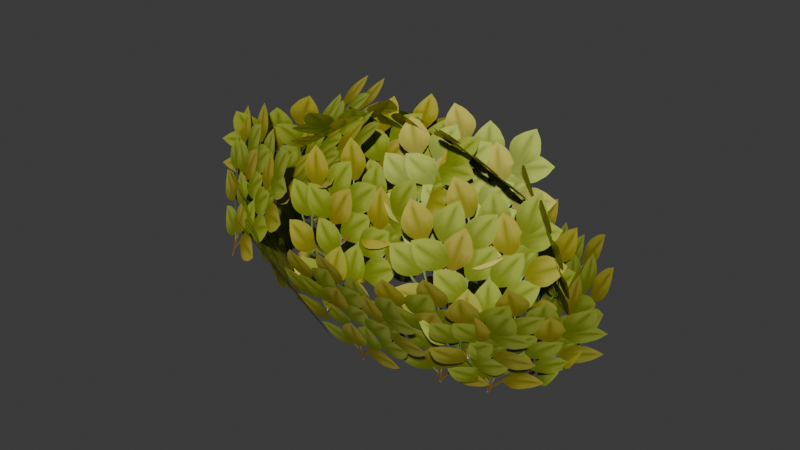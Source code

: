 # Source: bush2.blend  (saved by Blender 4.4.30; exported with 4.5.12 LTS)
import bpy
from mathutils import Matrix  # noqa: F401  (used for matrix-valued properties, if any)

bpy.ops.wm.read_factory_settings(use_empty=True)
scene = bpy.context.scene
scene.name = 'Scene'

# ---- collections
col_collection = bpy.data.collections.new('Collection'); scene.collection.children.link(col_collection)

# ---- images (referenced by path relative to the original .blend; pixels are not part of the script)
import os
ASSET_DIR = os.environ.get("B2B_ASSET_DIR", "")  # directory of the original .blend (textures are referenced by path, not embedded)
HERE = os.path.dirname(os.path.abspath(__file__))  # packed textures are extracted next to this script under _unpacked/

def load_image(name, relpath, width, height, colorspace="sRGB"):
    """Load a texture the original file referenced (path relative to the .blend, or extracted next to this script)."""
    p = next((c for c in (os.path.join(HERE, relpath), os.path.join(ASSET_DIR, relpath)) if relpath and os.path.exists(c)), "")
    if p:
        img = bpy.data.images.load(p, check_existing=True)
        img.name = name
    else:  # same state as the original file: an image datablock whose file is absent (Cycles renders it pink)
        img = bpy.data.images.new(name, width, height)
        img.source = "FILE"
        img.filepath = "//" + (relpath or name)
    img.colorspace_settings.name = colorspace
    return img
img_image_1 = load_image('Image_1', '_unpacked/Image_1.a7708c1b.png', 1024, 1024, 'sRGB')

# ---- materials (node trees are filled in below, after node groups)
mat_onetextrans = bpy.data.materials.new('onetextrans')

# ---- material node trees
mat_onetextrans.use_nodes = True; mat_onetextrans.node_tree.nodes.clear()
_N = mat_onetextrans.node_tree.nodes; _L = mat_onetextrans.node_tree.links
n0 = _N.new('ShaderNodeBsdfPrincipled'); n0.name = 'Principled BSDF'; n0.location = (10, 300)
n0.inputs[1].default_value = 0.1355
n1 = _N.new('ShaderNodeOutputMaterial'); n1.name = 'Material Output'; n1.location = (300, 300)
n2 = _N.new('NodeFrame'); n2.name = 'Frame'; n2.location = (0, 0)
n2.label = 'Alpha Clip'
n2.width = 150
n3 = _N.new('ShaderNodeMath'); n3.name = 'Math'; n3.location = (-340, -20)
n3.operation = 'SUBTRACT'
n3.inputs[0].default_value = 1.0
n4 = _N.new('ShaderNodeMath'); n4.name = 'Math.001'; n4.location = (-540, -20)
n4.operation = 'LESS_THAN'
n4.inputs[1].default_value = 0.5611
n5 = _N.new('ShaderNodeTexImage'); n5.name = 'Image Texture'; n5.location = (-840, 210)
n5.label = 'BASE COLOR'
n5.image = img_image_1
n3.parent = n2
n4.parent = n2
_L.new(n0.outputs[0], n1.inputs[0])
_L.new(n3.outputs[0], n0.inputs[4])
_L.new(n4.outputs[0], n3.inputs[1])
_L.new(n5.outputs[0], n0.inputs[0])
_L.new(n5.outputs[1], n4.inputs[0])
n1.is_active_output = True

# ---- world
world_world = bpy.data.worlds.new('World'); scene.world = world_world
world_world.use_nodes = True; world_world.node_tree.nodes.clear()
_N = world_world.node_tree.nodes; _L = world_world.node_tree.links
n0 = _N.new('ShaderNodeOutputWorld'); n0.name = 'World Output'; n0.location = (300, 300)
n1 = _N.new('ShaderNodeBackground'); n1.name = 'Background'; n1.location = (10, 300)
n1.inputs[0].default_value = (0.05088, 0.05088, 0.05088, 1.0)
_L.new(n1.outputs[0], n0.inputs[0])
n0.is_active_output = True
world_world.color = (0.05088, 0.05088, 0.05088)
world_world.use_sun_shadow = False
world_world.sun_shadow_jitter_overblur = 0.0

# ---- meshes
me_object_56 = bpy.data.meshes.new('Object_56')
me_object_56.from_pydata([(13.35, 3.539, -2.392), (10.47, 7.193, 2.021), (8.914, -1.013, -1.52), (6.032, 2.641, 2.893), (0.8812, 3.687, 3.208), (-4.011, 7.34, 1.244), (-0.8408, -0.8652, -0.9698), (-5.733, 2.788, -2.934), (-6.046, 3.464, 0.2048), (-4.504, 7.118, -4.836), (-2.029, -1.088, -1.866), (-0.4875, 2.566, -6.907), (6.185, 3.464, -6.37), (11.09, 7.118, -4.441), (7.938, -1.088, -2.205), (12.84, 2.566, -0.2758), (8.535, 3.464, 2.295), (3.559, 7.118, 4.035), (4.49, -1.088, 0.2823), (-0.4869, 2.566, 2.022), (-1.143, 3.464, -5.351), (3.861, 7.118, -7.012), (2.87, -1.088, -3.275), (7.874, 2.566, -4.935), (2.879, 3.464, -6.33), (8.137, 7.118, -5.953), (5.794, -1.088, -2.877), (11.05, 2.566, -2.5), (-4.636, 3.464, -3.494), (-0.368, 7.118, -6.589), (-0.1826, -1.088, -2.727), (4.085, 2.566, -5.822), (4.258, 3.308, 3.781), (-1.23, 6.621, 3.552), (1.736, -1.137, -0.095), (-3.751, 2.176, -0.3239), (12.02, 3.573, 0.2387), (7.717, 7.227, 3.285), (7.575, -0.9786, -0.5787), (3.273, 2.675, 2.468), (10.72, 6.454, -3.321), (6.454, 9.827, 0.08028), (9.364, 1.236, 0.154), (5.098, 4.609, 3.555), (4.82, 6.443, -5.65), (8.315, 9.895, -1.526), (8.555, 1.347, -4.549), (12.05, 4.799, -0.425), (-1.442, 6.443, -4.307), (3.885, 9.895, -3.385), (2.13, 1.347, -5.859), (7.456, 4.799, -4.937), (-6.19, 6.443, 0.4332), (-1.408, 9.895, -2.088), (-4.308, 1.347, -2.976), (0.4736, 4.799, -5.497), (1.615, 6.443, 2.018), (-2.832, 9.895, -1.056), (-2.278, 1.347, 1.926), (-6.724, 4.799, -1.149), (7.556, 6.669, 0.5939), (2.197, 10.12, -0.1135), (4.05, 1.573, 2.287), (-1.309, 5.024, 1.58), (3.784, 7.953, 1.157), (1.581, 10.66, -4.222), (-1.497, 4.329, 1.494), (-3.7, 7.04, -3.885), (8.252, 7.953, -1.015), (3.352, 10.66, -4.142), (4.13, 4.329, 2.303), (-0.7706, 7.04, -0.8235), (9.672, 7.953, -4.354), (3.912, 10.66, -3.57), (8.673, 4.329, 0.8426), (2.913, 7.04, 1.626), (2.023, 7.953, -3.945), (5.703, 10.66, 0.5548), (6.975, 4.329, -5.811), (10.66, 7.04, -1.311), (-1.085, 7.953, -2.35), (4.125, 10.66, 0.229), (2.654, 4.329, -6.094), (7.864, 7.04, -3.515), (-1.913, 7.953, 0.6871), (3.641, 10.66, -1.028), (-1.778, 4.329, -4.603), (3.776, 7.04, -6.318)], [], [(0, 1, 3), (0, 3, 2), (4, 5, 7), (4, 7, 6), (8, 9, 11), (8, 11, 10), (12, 13, 15), (12, 15, 14), (16, 17, 19), (16, 19, 18), (20, 21, 23), (20, 23, 22), (24, 25, 27), (24, 27, 26), (28, 29, 31), (28, 31, 30), (32, 33, 35), (32, 35, 34), (36, 37, 39), (36, 39, 38), (40, 41, 43), (40, 43, 42), (44, 45, 47), (44, 47, 46), (48, 49, 51), (48, 51, 50), (52, 53, 55), (52, 55, 54), (56, 57, 59), (56, 59, 58), (60, 61, 63), (60, 63, 62), (64, 65, 67), (64, 67, 66), (68, 69, 71), (68, 71, 70), (72, 73, 75), (72, 75, 74), (76, 77, 79), (76, 79, 78), (80, 81, 83), (80, 83, 82), (84, 85, 87), (84, 87, 86)])
me_object_56.polygons.foreach_set('use_smooth', [0, 0, 0, 0, 0, 0, 0, 0, 0, 0, 0, 0, 0, 0, 0, 0, 0, 0, 0, 0, 0, 0, 0, 1, 0, 0, 0, 0, 0, 0, 0, 0, 0, 0, 0, 1, 0, 0, 0, 0, 0, 0, 0, 0])
_uv = me_object_56.uv_layers.new(name='UVMap')
_uv.uv.foreach_set('vector', [1.0, 9.358e-06, 0.75, 9.239e-06, 0.75, 0.25, 1.0, 9.358e-06, 0.75, 0.25, 1.0, 0.25, 1.0, 9.358e-06, 0.75, 9.239e-06, 0.75, 0.25, 1.0, 9.358e-06, 0.75, 0.25, 1.0, 0.25, 1.0, 9.358e-06, 0.75, 9.239e-06, 0.75, 0.25, 1.0, 9.358e-06, 0.75, 0.25, 1.0, 0.25, 1.0, 9.358e-06, 0.75, 9.239e-06, 0.75, 0.25, 1.0, 9.358e-06, 0.75, 0.25, 1.0, 0.25, 1.0, 9.358e-06, 0.75, 9.239e-06, 0.75, 0.25, 1.0, 9.358e-06, 0.75, 0.25, 1.0, 0.25, 1.0, 9.358e-06, 0.75, 9.239e-06, 0.75, 0.25, 1.0, 9.358e-06, 0.75, 0.25, 1.0, 0.25, 1.0, 9.358e-06, 0.75, 9.239e-06, 0.75, 0.25, 1.0, 9.358e-06, 0.75, 0.25, 1.0, 0.25, 1.0, 9.358e-06, 0.75, 9.239e-06, 0.75, 0.25, 1.0, 9.358e-06, 0.75, 0.25, 1.0, 0.25, 1.0, 9.358e-06, 0.75, 9.239e-06, 0.75, 0.25, 1.0, 9.358e-06, 0.75, 0.25, 1.0, 0.25, 1.0, 9.358e-06, 0.75, 9.239e-06, 0.75, 0.25, 1.0, 9.358e-06, 0.75, 0.25, 1.0, 0.25, 1.0, 9.358e-06, 0.75, 9.239e-06, 0.75, 0.25, 1.0, 9.358e-06, 0.75, 0.25, 1.0, 0.25, 1.0, 9.358e-06, 0.75, 9.239e-06, 0.75, 0.25, 1.0, 9.358e-06, 0.75, 0.25, 1.0, 0.25, 1.0, 9.358e-06, 0.75, 9.239e-06, 0.75, 0.25, 1.0, 9.358e-06, 0.75, 0.25, 1.0, 0.25, 1.0, 9.358e-06, 0.75, 9.239e-06, 0.75, 0.25, 1.0, 9.358e-06, 0.75, 0.25, 1.0, 0.25, 1.0, 9.358e-06, 0.75, 9.239e-06, 0.75, 0.25, 1.0, 9.358e-06, 0.75, 0.25, 1.0, 0.25, 1.0, 9.358e-06, 0.75, 9.239e-06, 0.75, 0.25, 1.0, 9.358e-06, 0.75, 0.25, 1.0, 0.25, 1.0, 9.358e-06, 0.75, 9.239e-06, 0.75, 0.25, 1.0, 9.358e-06, 0.75, 0.25, 1.0, 0.25, 1.0, 9.358e-06, 0.75, 9.239e-06, 0.75, 0.25, 1.0, 9.358e-06, 0.75, 0.25, 1.0, 0.25, 1.0, 9.358e-06, 0.75, 9.239e-06, 0.75, 0.25, 1.0, 9.358e-06, 0.75, 0.25, 1.0, 0.25, 1.0, 9.358e-06, 0.75, 9.239e-06, 0.75, 0.25, 1.0, 9.358e-06, 0.75, 0.25, 1.0, 0.25, 1.0, 9.358e-06, 0.75, 9.239e-06, 0.75, 0.25, 1.0, 9.358e-06, 0.75, 0.25, 1.0, 0.25, 1.0, 9.358e-06, 0.75, 9.239e-06, 0.75, 0.25, 1.0, 9.358e-06, 0.75, 0.25, 1.0, 0.25])
me_object_56.materials.append(mat_onetextrans)
me_object_56.update()
me_object_56.normals_split_custom_set([tuple(v) for v in zip(*[iter([0.5658, -0.4146, 0.7127, 0.5658, -0.4146, 0.7127, 0.5658, -0.4146, 0.7127, 0.5658, -0.4146, 0.7127, 0.5658, -0.4146, 0.7127, 0.5658, -0.4146, 0.7127, -0.5883, -0.4146, 0.6942, -0.5883, -0.4146, 0.6942, -0.5883, -0.4146, 0.6942, -0.5883, -0.4146, 0.6942, -0.5883, -0.4146, 0.6942, -0.5883, -0.4146, 0.6942, -0.7417, -0.4146, -0.5273, -0.7417, -0.4146, -0.5273, -0.7417, -0.4146, -0.5273, -0.7417, -0.4146, -0.5273, -0.7417, -0.4146, -0.5273, -0.7417, -0.4146, -0.5273, 0.5833, -0.4146, -0.6984, 0.5833, -0.4146, -0.6984, 0.5833, -0.4146, -0.6984, 0.5833, -0.4146, -0.6984, 0.5833, -0.4146, -0.6984, 0.5833, -0.4146, -0.6984, 0.01369, -0.4146, 0.9099, 0.01369, -0.4146, 0.9099, 0.01369, -0.4146, 0.9099, 0.01369, -0.4146, 0.9099, 0.01369, -0.4146, 0.9099, 0.01369, -0.4146, 0.9099, 0.000691, -0.4146, -0.91, 0.000691, -0.4146, -0.91, 0.000691, -0.4146, -0.91, 0.000691, -0.4146, -0.91, 0.000691, -0.4146, -0.91, 0.000691, -0.4146, -0.91, 0.3483, -0.4146, -0.8407, 0.3483, -0.4146, -0.8407, 0.3483, -0.4146, -0.8407, 0.3483, -0.4146, -0.8407, 0.3483, -0.4146, -0.8407, 0.3483, -0.4146, -0.8407, -0.2743, -0.4146, -0.8677, -0.2743, -0.4146, -0.8677, -0.2743, -0.4146, -0.8677, -0.2743, -0.4146, -0.8677, -0.2743, -0.4146, -0.8677, -0.2743, -0.4146, -0.8677, -0.3368, -0.5029, 0.796, -0.3368, -0.5029, 0.796, -0.3368, -0.5029, 0.796, -0.3368, -0.5029, 0.796, -0.3368, -0.5029, 0.796, -0.3368, -0.5029, 0.796, 0.2645, -0.4146, 0.8707, 0.2645, -0.4146, 0.8707, 0.2645, -0.4146, 0.8707, 0.2645, -0.4146, 0.8707, 0.2645, -0.4146, 0.8707, 0.2645, -0.4146, 0.8707, 0.7162, 0.2482, 0.6522, 0.7162, 0.2482, 0.6522, 0.7162, 0.2482, 0.6522, 0.7162, 0.2482, 0.6522, 0.7162, 0.2482, 0.6522, 0.7162, 0.2482, 0.6522, 0.6033, 0.2809, -0.7464, 0.6033, 0.2809, -0.7464, 0.6033, 0.2809, -0.7464, 0.6033, 0.2809, -0.7464, 0.6033, 0.2809, -0.7464, 0.6033, 0.2809, -0.7464, -0.01607, 0.2809, -0.9596, -0.01607, 0.2809, -0.9596, -0.01607, 0.2809, -0.9596, -0.01607, 0.2809, -0.9596, -0.01607, 0.2809, -0.9596, -0.01607, 0.2809, -0.9596, -0.5984, 0.2809, -0.7503, -0.5984, 0.2809, -0.7503, -0.5984, 0.2809, -0.7503, -0.5984, 0.2809, -0.7503, -0.5984, 0.2809, -0.7503, -0.5984, 0.2809, -0.7503, -0.3887, 0.2809, 0.8775, -0.3887, 0.2809, 0.8775, -0.3887, 0.2809, 0.8775, -0.3887, 0.2809, 0.8775, -0.3887, 0.2809, 0.8775, -0.3887, 0.2809, 0.8775, 0.05446, 0.2809, 0.9582, 0.05446, 0.2809, 0.9582, 0.05446, 0.2809, 0.9582, 0.05446, 0.2809, 0.9582, 0.05446, 0.2809, 0.9582, 0.05446, 0.2809, 0.9582, -0.4517, 0.7086, 0.5421, -0.4517, 0.7086, 0.5421, -0.4517, 0.7086, 0.5421, -0.4517, 0.7086, 0.5421, -0.4517, 0.7086, 0.5421, -0.4517, 0.7086, 0.5421, -0.05681, 0.7086, 0.7034, -0.05681, 0.7086, 0.7034, -0.05681, 0.7086, 0.7034, -0.05681, 0.7086, 0.7034, -0.05681, 0.7086, 0.7034, -0.05681, 0.7086, 0.7034, 0.4115, 0.7086, 0.5732, 0.4115, 0.7086, 0.5732, 0.4115, 0.7086, 0.5732, 0.4115, 0.7086, 0.5732, 0.4115, 0.7086, 0.5732, 0.4115, 0.7086, 0.5732, 0.2735, 0.7086, -0.6505, 0.2735, 0.7086, -0.6505, 0.2735, 0.7086, -0.6505, 0.2735, 0.7086, -0.6505, 0.2735, 0.7086, -0.6505, 0.2735, 0.7086, -0.6505, -0.01959, 0.7086, -0.7054, -0.01959, 0.7086, -0.7054, -0.01959, 0.7086, -0.7054, -0.01959, 0.7086, -0.7054, -0.01959, 0.7086, -0.7054, -0.01959, 0.7086, -0.7054, -0.4997, 0.7086, -0.4982, -0.4997, 0.7086, -0.4982, -0.4997, 0.7086, -0.4982, -0.4997, 0.7086, -0.4982, -0.4997, 0.7086, -0.4982, -0.4997, 0.7086, -0.4982])] * 3)])

# ---- objects
ob_bush2 = bpy.data.objects.new('bush2', me_object_56)

# ---- transforms, parenting, visibility, modifiers, constraints
ob_bush2.location = (0.0, 0.0, 0.0)
ob_bush2.rotation_euler = (1.571, -0.0, 0.0)

# ---- collection membership
col_collection.objects.link(ob_bush2)

# ---- scene / render settings (as saved in the file)
scene.frame_start = 1; scene.frame_end = 250; scene.frame_set(1)
scene.render.engine = 'BLENDER_EEVEE_NEXT'
scene.eevee.ray_tracing_options.trace_max_roughness = 0.0
bpy.context.view_layer.update()

# ---- added for rendering (the .blend has no active camera and no usable light): camera, sun
cam_auto = bpy.data.cameras.new('AutoCamera')
cam_auto.lens = 50.0
cam_auto.sensor_width = 36.0
cam_auto.clip_end = 1000.0
ob_auto_camera = bpy.data.objects.new('AutoCamera', cam_auto)
scene.collection.objects.link(ob_auto_camera)
ob_auto_camera.location = (27.1571, -27.1258, 23.8399)
ob_auto_camera.rotation_euler = (1.09748, -7.21219e-08, 0.694738)
scene.camera = ob_auto_camera
light_auto_sun = bpy.data.lights.new('AutoSun', 'SUN')
light_auto_sun.energy = 3.0
light_auto_sun.angle = 0.0523599
ob_auto_sun = bpy.data.objects.new('AutoSun', light_auto_sun)
scene.collection.objects.link(ob_auto_sun)
ob_auto_sun.rotation_euler = (0.872665, 0.174533, 0.523599)
bpy.context.view_layer.update()

